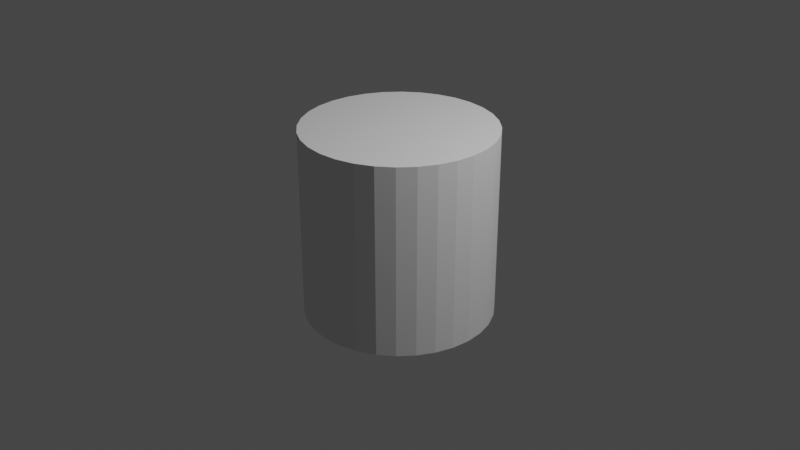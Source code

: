 # Source: cylinder_2m.blend  (saved by Blender 2.82.7; exported with 4.5.12 LTS)
import bpy
from mathutils import Matrix  # noqa: F401  (used for matrix-valued properties, if any)

bpy.ops.wm.read_factory_settings(use_empty=True)
scene = bpy.context.scene
scene.name = 'Scene'

# ---- collections
col_collection = bpy.data.collections.new('Collection'); scene.collection.children.link(col_collection)

# ---- world
world_world = bpy.data.worlds.new('World'); scene.world = world_world
world_world.use_nodes = True; world_world.node_tree.nodes.clear()
_N = world_world.node_tree.nodes; _L = world_world.node_tree.links
n0 = _N.new('ShaderNodeOutputWorld'); n0.name = 'World Output'; n0.location = (300, 300)
n1 = _N.new('ShaderNodeBackground'); n1.name = 'Background'; n1.location = (10, 300)
n1.inputs[0].default_value = (0.05088, 0.05088, 0.05088, 1.0)
_L.new(n1.outputs[0], n0.inputs[0])
n0.is_active_output = True
world_world.color = (0.05088, 0.05088, 0.05088)
world_world.use_sun_shadow = False
world_world.sun_shadow_jitter_overblur = 0.0

# ---- cameras
cam_camera = bpy.data.cameras.new('Camera')
cam_camera.clip_end = 100.0
cam_camera.ortho_scale = 7.314

# ---- lights
light_light = bpy.data.lights.new('Light', 'POINT')
light_light.transmission_factor = 0.0
light_light.energy = 1000.0
light_light.shadow_soft_size = 0.1
light_light.shadow_maximum_resolution = 0.006
light_light.use_absolute_resolution = True

# ---- meshes
me_cylinder = bpy.data.meshes.new('Cylinder')
me_cylinder.from_pydata([(0.0, 1.0, -1.0), (0.0, 1.0, 1.0), (0.1951, 0.9808, -1.0), (0.1951, 0.9808, 1.0), (0.3827, 0.9239, -1.0), (0.3827, 0.9239, 1.0), (0.5556, 0.8315, -1.0), (0.5556, 0.8315, 1.0), (0.7071, 0.7071, -1.0), (0.7071, 0.7071, 1.0), (0.8315, 0.5556, -1.0), (0.8315, 0.5556, 1.0), (0.9239, 0.3827, -1.0), (0.9239, 0.3827, 1.0), (0.9808, 0.1951, -1.0), (0.9808, 0.1951, 1.0), (1.0, 7.55e-08, -1.0), (1.0, 7.55e-08, 1.0), (0.9808, -0.1951, -1.0), (0.9808, -0.1951, 1.0), (0.9239, -0.3827, -1.0), (0.9239, -0.3827, 1.0), (0.8315, -0.5556, -1.0), (0.8315, -0.5556, 1.0), (0.7071, -0.7071, -1.0), (0.7071, -0.7071, 1.0), (0.5556, -0.8315, -1.0), (0.5556, -0.8315, 1.0), (0.3827, -0.9239, -1.0), (0.3827, -0.9239, 1.0), (0.1951, -0.9808, -1.0), (0.1951, -0.9808, 1.0), (-3.258e-07, -1.0, -1.0), (-3.258e-07, -1.0, 1.0), (-0.1951, -0.9808, -1.0), (-0.1951, -0.9808, 1.0), (-0.3827, -0.9239, -1.0), (-0.3827, -0.9239, 1.0), (-0.5556, -0.8315, -1.0), (-0.5556, -0.8315, 1.0), (-0.7071, -0.7071, -1.0), (-0.7071, -0.7071, 1.0), (-0.8315, -0.5556, -1.0), (-0.8315, -0.5556, 1.0), (-0.9239, -0.3827, -1.0), (-0.9239, -0.3827, 1.0), (-0.9808, -0.1951, -1.0), (-0.9808, -0.1951, 1.0), (-1.0, 9.656e-07, -1.0), (-1.0, 9.656e-07, 1.0), (-0.9808, 0.1951, -1.0), (-0.9808, 0.1951, 1.0), (-0.9239, 0.3827, -1.0), (-0.9239, 0.3827, 1.0), (-0.8315, 0.5556, -1.0), (-0.8315, 0.5556, 1.0), (-0.7071, 0.7071, -1.0), (-0.7071, 0.7071, 1.0), (-0.5556, 0.8315, -1.0), (-0.5556, 0.8315, 1.0), (-0.3827, 0.9239, -1.0), (-0.3827, 0.9239, 1.0), (-0.1951, 0.9808, -1.0), (-0.1951, 0.9808, 1.0)], [], [(0, 1, 3, 2), (2, 3, 5, 4), (4, 5, 7, 6), (6, 7, 9, 8), (8, 9, 11, 10), (10, 11, 13, 12), (12, 13, 15, 14), (14, 15, 17, 16), (16, 17, 19, 18), (18, 19, 21, 20), (20, 21, 23, 22), (22, 23, 25, 24), (24, 25, 27, 26), (26, 27, 29, 28), (28, 29, 31, 30), (30, 31, 33, 32), (32, 33, 35, 34), (34, 35, 37, 36), (36, 37, 39, 38), (38, 39, 41, 40), (40, 41, 43, 42), (42, 43, 45, 44), (44, 45, 47, 46), (46, 47, 49, 48), (48, 49, 51, 50), (50, 51, 53, 52), (52, 53, 55, 54), (54, 55, 57, 56), (56, 57, 59, 58), (58, 59, 61, 60), (3, 1, 63, 61, 59, 57, 55, 53, 51, 49, 47, 45, 43, 41, 39, 37, 35, 33, 31, 29, 27, 25, 23, 21, 19, 17, 15, 13, 11, 9, 7, 5), (60, 61, 63, 62), (62, 63, 1, 0), (0, 2, 4, 6, 8, 10, 12, 14, 16, 18, 20, 22, 24, 26, 28, 30, 32, 34, 36, 38, 40, 42, 44, 46, 48, 50, 52, 54, 56, 58, 60, 62)])
_uv = me_cylinder.uv_layers.new(name='UVMap')
_uv.uv.foreach_set('vector', [1.0, 0.5, 1.0, 1.0, 0.9688, 1.0, 0.9688, 0.5, 0.9688, 0.5, 0.9688, 1.0, 0.9375, 1.0, 0.9375, 0.5, 0.9375, 0.5, 0.9375, 1.0, 0.9062, 1.0, 0.9062, 0.5, 0.9062, 0.5, 0.9062, 1.0, 0.875, 1.0, 0.875, 0.5, 0.875, 0.5, 0.875, 1.0, 0.8438, 1.0, 0.8438, 0.5, 0.8438, 0.5, 0.8438, 1.0, 0.8125, 1.0, 0.8125, 0.5, 0.8125, 0.5, 0.8125, 1.0, 0.7812, 1.0, 0.7812, 0.5, 0.7812, 0.5, 0.7812, 1.0, 0.75, 1.0, 0.75, 0.5, 0.75, 0.5, 0.75, 1.0, 0.7188, 1.0, 0.7188, 0.5, 0.7188, 0.5, 0.7188, 1.0, 0.6875, 1.0, 0.6875, 0.5, 0.6875, 0.5, 0.6875, 1.0, 0.6562, 1.0, 0.6562, 0.5, 0.6562, 0.5, 0.6562, 1.0, 0.625, 1.0, 0.625, 0.5, 0.625, 0.5, 0.625, 1.0, 0.5938, 1.0, 0.5938, 0.5, 0.5938, 0.5, 0.5938, 1.0, 0.5625, 1.0, 0.5625, 0.5, 0.5625, 0.5, 0.5625, 1.0, 0.5312, 1.0, 0.5312, 0.5, 0.5312, 0.5, 0.5312, 1.0, 0.5, 1.0, 0.5, 0.5, 0.5, 0.5, 0.5, 1.0, 0.4688, 1.0, 0.4688, 0.5, 0.4688, 0.5, 0.4688, 1.0, 0.4375, 1.0, 0.4375, 0.5, 0.4375, 0.5, 0.4375, 1.0, 0.4062, 1.0, 0.4062, 0.5, 0.4062, 0.5, 0.4062, 1.0, 0.375, 1.0, 0.375, 0.5, 0.375, 0.5, 0.375, 1.0, 0.3438, 1.0, 0.3438, 0.5, 0.3438, 0.5, 0.3438, 1.0, 0.3125, 1.0, 0.3125, 0.5, 0.3125, 0.5, 0.3125, 1.0, 0.2812, 1.0, 0.2812, 0.5, 0.2812, 0.5, 0.2812, 1.0, 0.25, 1.0, 0.25, 0.5, 0.25, 0.5, 0.25, 1.0, 0.2188, 1.0, 0.2188, 0.5, 0.2188, 0.5, 0.2188, 1.0, 0.1875, 1.0, 0.1875, 0.5, 0.1875, 0.5, 0.1875, 1.0, 0.1562, 1.0, 0.1562, 0.5, 0.1562, 0.5, 0.1562, 1.0, 0.125, 1.0, 0.125, 0.5, 0.125, 0.5, 0.125, 1.0, 0.09375, 1.0, 0.09375, 0.5, 0.09375, 0.5, 0.09375, 1.0, 0.0625, 1.0, 0.0625, 0.5, 0.2968, 0.4854, 0.25, 0.49, 0.2032, 0.4854, 0.1582, 0.4717, 0.1167, 0.4496, 0.08029, 0.4197, 0.05045, 0.3833, 0.02827, 0.3418, 0.01461, 0.2968, 0.01, 0.25, 0.01461, 0.2032, 0.02827, 0.1582, 0.05045, 0.1167, 0.08029, 0.08029, 0.1167, 0.05045, 0.1582, 0.02827, 0.2032, 0.01461, 0.25, 0.01, 0.2968, 0.01461, 0.3418, 0.02827, 0.3833, 0.05045, 0.4197, 0.08029, 0.4496, 0.1167, 0.4717, 0.1582, 0.4854, 0.2032, 0.49, 0.25, 0.4854, 0.2968, 0.4717, 0.3418, 0.4496, 0.3833, 0.4197, 0.4197, 0.3833, 0.4496, 0.3418, 0.4717, 0.0625, 0.5, 0.0625, 1.0, 0.03125, 1.0, 0.03125, 0.5, 0.03125, 0.5, 0.03125, 1.0, 0.0, 1.0, 0.0, 0.5, 0.75, 0.49, 0.7968, 0.4854, 0.8418, 0.4717, 0.8833, 0.4496, 0.9197, 0.4197, 0.9496, 0.3833, 0.9717, 0.3418, 0.9854, 0.2968, 0.99, 0.25, 0.9854, 0.2032, 0.9717, 0.1582, 0.9496, 0.1167, 0.9197, 0.08029, 0.8833, 0.05045, 0.8418, 0.02827, 0.7968, 0.01461, 0.75, 0.01, 0.7032, 0.01461, 0.6582, 0.02827, 0.6167, 0.05045, 0.5803, 0.08029, 0.5504, 0.1167, 0.5283, 0.1582, 0.5146, 0.2032, 0.51, 0.25, 0.5146, 0.2968, 0.5283, 0.3418, 0.5504, 0.3833, 0.5803, 0.4197, 0.6167, 0.4496, 0.6582, 0.4717, 0.7032, 0.4854])
me_cylinder.use_remesh_fix_poles = True
me_cylinder.use_remesh_preserve_attributes = False
me_cylinder.use_mirror_vertex_groups = False
me_cylinder.update()

# ---- objects
ob_light = bpy.data.objects.new('Light', light_light)
ob_camera = bpy.data.objects.new('Camera', cam_camera)
ob_cylinder = bpy.data.objects.new('Cylinder', me_cylinder)

# ---- transforms, parenting, visibility, modifiers, constraints
ob_light.location = (4.076, 1.005, 5.904)
ob_light.rotation_euler = (0.6503, 0.05522, 1.866)
ob_light.lock_rotations_4d = False
ob_light.empty_display_type = 'ARROWS'
ob_light.color = (0.0, 0.0, 0.0, 0.0)
ob_light.lineart.crease_threshold = 0.0
ob_camera.location = (7.359, -6.926, 4.958)
ob_camera.rotation_euler = (1.109, 0.0, 0.8149)
ob_camera.lock_rotations_4d = False
ob_camera.empty_display_type = 'ARROWS'
ob_camera.color = (0.0, 0.0, 0.0, 0.0)
ob_camera.display_type = 'WIRE'
ob_camera.lineart.crease_threshold = 0.0
ob_cylinder.location = (0.0, 0.0, 0.0)
ob_cylinder.lineart.crease_threshold = 0.0

# ---- collection membership
col_collection.objects.link(ob_light)
col_collection.objects.link(ob_camera)
col_collection.objects.link(ob_cylinder)

# ---- scene / render settings (as saved in the file)
scene.camera = ob_camera
scene.frame_start = 1; scene.frame_end = 250; scene.frame_set(1)
scene.render.engine = 'BLENDER_EEVEE_NEXT'
scene.cycles.use_denoising = False
scene.cycles.samples = 128
scene.cycles.sampling_pattern = 'TABULATED_SOBOL'
scene.cycles.use_adaptive_sampling = False
scene.cycles.use_light_tree = False
scene.view_settings.view_transform = 'Filmic'
bpy.context.view_layer.update()
